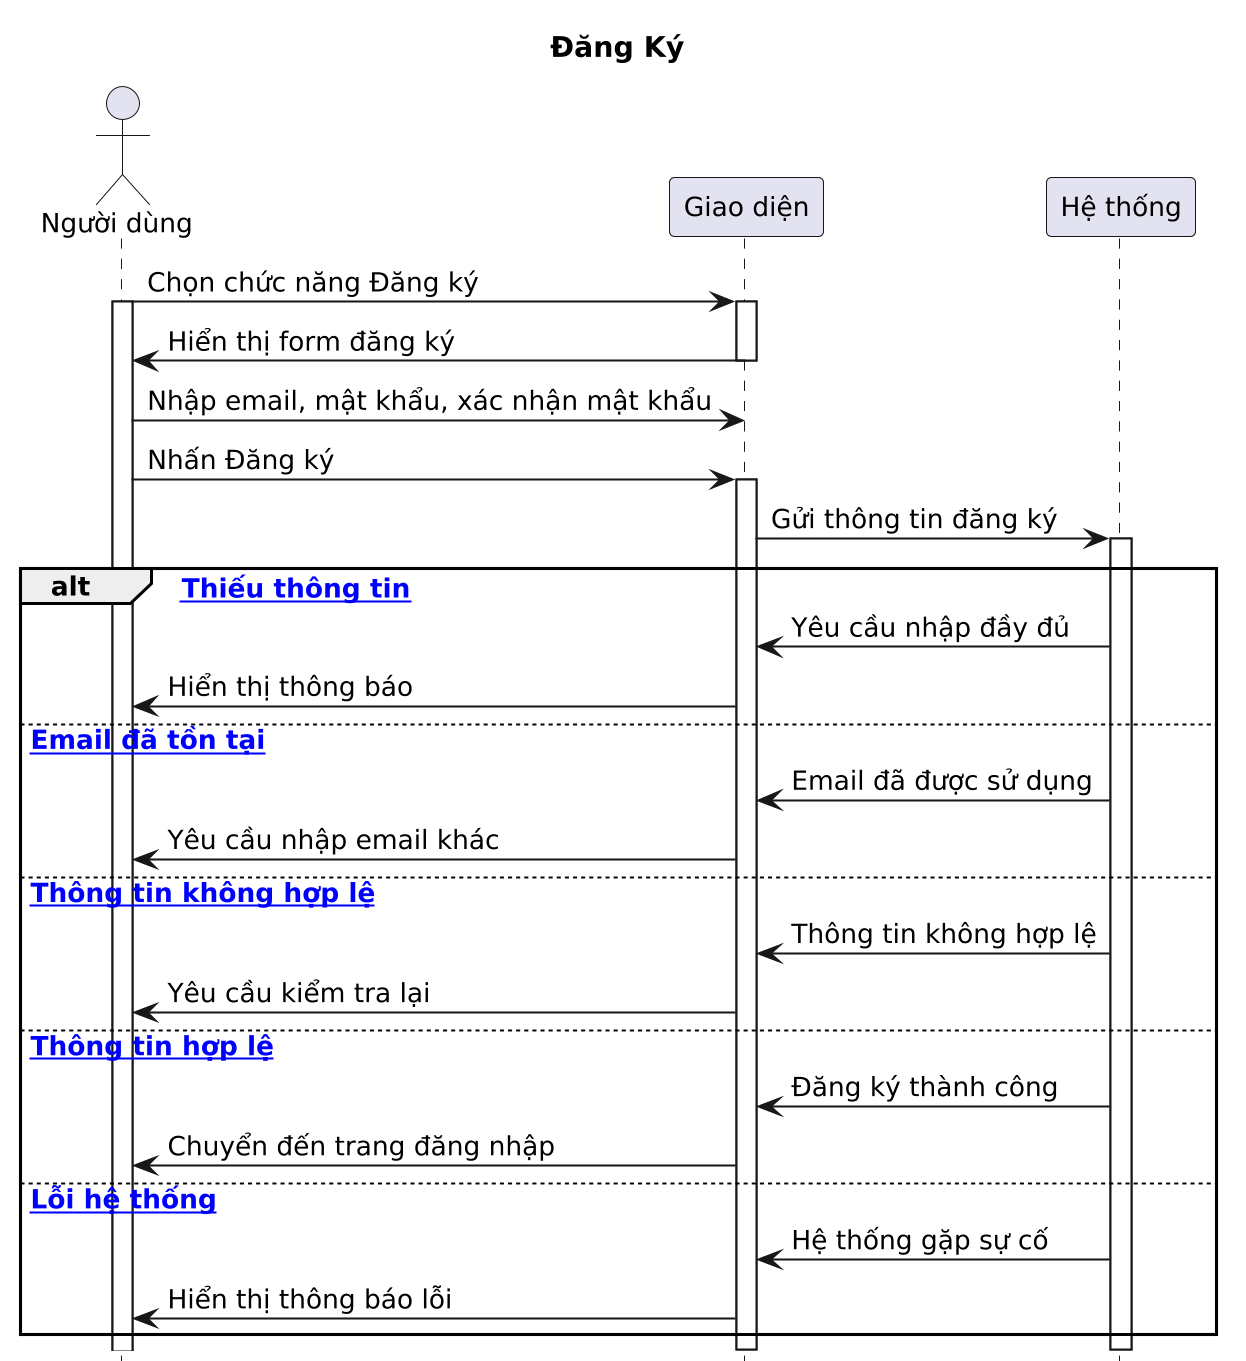

The diagram above was rendered by PlantUML. Its source (embedded in the PNG):
@startuml
title Đăng Ký

scale 1.3
skinparam dpi 150
skinparam defaultFontSize 13
hide footbox

actor "Người dùng" as ND
participant "Giao diện" as UI
participant "Hệ thống" as HT

ND -> UI : Chọn chức năng Đăng ký
activate UI
activate ND
UI -> ND : Hiển thị form đăng ký
deactivate UI

ND -> UI : Nhập email, mật khẩu, xác nhận mật khẩu
ND -> UI : Nhấn Đăng ký

activate UI
UI -> HT : Gửi thông tin đăng ký
activate HT

alt [space Thiếu thông tin]
HT -> UI : Yêu cầu nhập đầy đủ
UI -> ND : Hiển thị thông báo

else [space Email đã tồn tại]
HT -> UI : Email đã được sử dụng
UI -> ND : Yêu cầu nhập email khác

else [space Thông tin không hợp lệ]
HT -> UI : Thông tin không hợp lệ
UI -> ND : Yêu cầu kiểm tra lại

else [space Thông tin hợp lệ]
HT -> UI : Đăng ký thành công
UI -> ND : Chuyển đến trang đăng nhập

else [space Lỗi hệ thống]
HT -> UI : Hệ thống gặp sự cố
UI -> ND : Hiển thị thông báo lỗi
end

deactivate HT
deactivate UI
@enduml